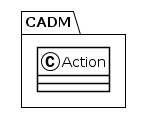

The diagram above was rendered by PlantUML. Its source (embedded in the PNG):
@startuml
!theme plain
package CADM {
class Action {
}
}
@enduml